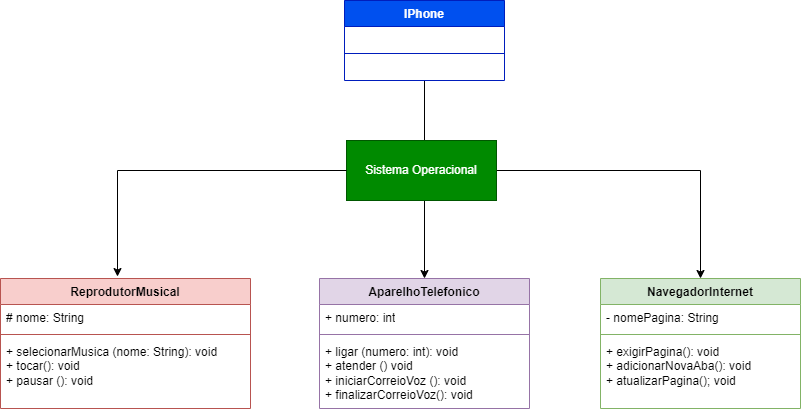

The diagram above was exported from draw.io. Its source (the exported page's mxGraphModel, read from the mxfile embedded in the PNG):
<mxGraphModel dx="954" dy="566" grid="1" gridSize="10" guides="1" tooltips="1" connect="1" arrows="1" fold="1" page="1" pageScale="1" pageWidth="827" pageHeight="1169" math="0" shadow="0">
  <root>
    <mxCell id="0" />
    <mxCell id="1" parent="0" />
    <mxCell id="0QLQhDDDdnIuNcB_DOgp-11" style="edgeStyle=orthogonalEdgeStyle;rounded=0;orthogonalLoop=1;jettySize=auto;html=1;entryX=0.5;entryY=0;entryDx=0;entryDy=0;" parent="1" source="bM51rlXCX0O60b6D_Yoe-1" target="0QLQhDDDdnIuNcB_DOgp-1" edge="1">
      <mxGeometry relative="1" as="geometry" />
    </mxCell>
    <mxCell id="bM51rlXCX0O60b6D_Yoe-1" value="&lt;font style=&quot;vertical-align: inherit;&quot;&gt;&lt;font style=&quot;vertical-align: inherit;&quot;&gt;IPhone&lt;/font&gt;&lt;/font&gt;" style="swimlane;fontStyle=1;align=center;verticalAlign=top;childLayout=stackLayout;horizontal=1;startSize=26;horizontalStack=0;resizeParent=1;resizeParentMax=0;resizeLast=0;collapsible=1;marginBottom=0;whiteSpace=wrap;html=1;fillColor=#0050ef;fontColor=#ffffff;strokeColor=#001DBC;" parent="1" vertex="1">
      <mxGeometry x="358" y="40" width="160" height="80" as="geometry" />
    </mxCell>
    <mxCell id="bM51rlXCX0O60b6D_Yoe-3" value="" style="line;strokeWidth=1;fillColor=none;align=left;verticalAlign=middle;spacingTop=-1;spacingLeft=3;spacingRight=3;rotatable=0;labelPosition=right;points=[];portConstraint=eastwest;strokeColor=inherit;" parent="bM51rlXCX0O60b6D_Yoe-1" vertex="1">
      <mxGeometry y="26" width="160" height="54" as="geometry" />
    </mxCell>
    <mxCell id="bM51rlXCX0O60b6D_Yoe-5" value="NavegadorInternet" style="swimlane;fontStyle=1;align=center;verticalAlign=top;childLayout=stackLayout;horizontal=1;startSize=26;horizontalStack=0;resizeParent=1;resizeParentMax=0;resizeLast=0;collapsible=1;marginBottom=0;whiteSpace=wrap;html=1;fillColor=#d5e8d4;strokeColor=#82b366;" parent="1" vertex="1">
      <mxGeometry x="614" y="318" width="200" height="130" as="geometry" />
    </mxCell>
    <mxCell id="bM51rlXCX0O60b6D_Yoe-6" value="- nomePagina: String" style="text;align=left;verticalAlign=top;spacingLeft=4;spacingRight=4;overflow=hidden;rotatable=0;points=[[0,0.5],[1,0.5]];portConstraint=eastwest;whiteSpace=wrap;html=1;" parent="bM51rlXCX0O60b6D_Yoe-5" vertex="1">
      <mxGeometry y="26" width="200" height="26" as="geometry" />
    </mxCell>
    <mxCell id="bM51rlXCX0O60b6D_Yoe-7" value="" style="line;strokeWidth=1;fillColor=none;align=left;verticalAlign=middle;spacingTop=-1;spacingLeft=3;spacingRight=3;rotatable=0;labelPosition=right;points=[];portConstraint=eastwest;strokeColor=inherit;" parent="bM51rlXCX0O60b6D_Yoe-5" vertex="1">
      <mxGeometry y="52" width="200" height="8" as="geometry" />
    </mxCell>
    <mxCell id="bM51rlXCX0O60b6D_Yoe-8" value="+ exigirPagina(): void&lt;div&gt;+ adicionarNovaAba(): void&lt;/div&gt;&lt;div&gt;+ atualizarPagina(); void&lt;/div&gt;" style="text;align=left;verticalAlign=top;spacingLeft=4;spacingRight=4;overflow=hidden;rotatable=0;points=[[0,0.5],[1,0.5]];portConstraint=eastwest;whiteSpace=wrap;html=1;" parent="bM51rlXCX0O60b6D_Yoe-5" vertex="1">
      <mxGeometry y="60" width="200" height="70" as="geometry" />
    </mxCell>
    <mxCell id="bM51rlXCX0O60b6D_Yoe-13" value="ReprodutorMusical" style="swimlane;fontStyle=1;align=center;verticalAlign=top;childLayout=stackLayout;horizontal=1;startSize=26;horizontalStack=0;resizeParent=1;resizeParentMax=0;resizeLast=0;collapsible=1;marginBottom=0;whiteSpace=wrap;html=1;fillColor=#f8cecc;strokeColor=#b85450;" parent="1" vertex="1">
      <mxGeometry x="14" y="318" width="250" height="130" as="geometry" />
    </mxCell>
    <mxCell id="bM51rlXCX0O60b6D_Yoe-14" value="# nome: String" style="text;align=left;verticalAlign=top;spacingLeft=4;spacingRight=4;overflow=hidden;rotatable=0;points=[[0,0.5],[1,0.5]];portConstraint=eastwest;whiteSpace=wrap;html=1;" parent="bM51rlXCX0O60b6D_Yoe-13" vertex="1">
      <mxGeometry y="26" width="250" height="26" as="geometry" />
    </mxCell>
    <mxCell id="bM51rlXCX0O60b6D_Yoe-15" value="" style="line;strokeWidth=1;fillColor=none;align=left;verticalAlign=middle;spacingTop=-1;spacingLeft=3;spacingRight=3;rotatable=0;labelPosition=right;points=[];portConstraint=eastwest;strokeColor=inherit;" parent="bM51rlXCX0O60b6D_Yoe-13" vertex="1">
      <mxGeometry y="52" width="250" height="8" as="geometry" />
    </mxCell>
    <mxCell id="bM51rlXCX0O60b6D_Yoe-16" value="+ selecionarMusica (nome: String): void&lt;div&gt;+ tocar(): void&lt;/div&gt;&lt;div&gt;+ pausar (): void&lt;/div&gt;&lt;div&gt;&lt;br&gt;&lt;/div&gt;" style="text;align=left;verticalAlign=top;spacingLeft=4;spacingRight=4;overflow=hidden;rotatable=0;points=[[0,0.5],[1,0.5]];portConstraint=eastwest;whiteSpace=wrap;html=1;" parent="bM51rlXCX0O60b6D_Yoe-13" vertex="1">
      <mxGeometry y="60" width="250" height="70" as="geometry" />
    </mxCell>
    <mxCell id="0QLQhDDDdnIuNcB_DOgp-1" value="AparelhoTelefonico" style="swimlane;fontStyle=1;align=center;verticalAlign=top;childLayout=stackLayout;horizontal=1;startSize=26;horizontalStack=0;resizeParent=1;resizeParentMax=0;resizeLast=0;collapsible=1;marginBottom=0;whiteSpace=wrap;html=1;fillColor=#e1d5e7;strokeColor=#9673a6;" parent="1" vertex="1">
      <mxGeometry x="333" y="318" width="210" height="130" as="geometry" />
    </mxCell>
    <mxCell id="0QLQhDDDdnIuNcB_DOgp-2" value="+ numero: int" style="text;align=left;verticalAlign=top;spacingLeft=4;spacingRight=4;overflow=hidden;rotatable=0;points=[[0,0.5],[1,0.5]];portConstraint=eastwest;whiteSpace=wrap;html=1;" parent="0QLQhDDDdnIuNcB_DOgp-1" vertex="1">
      <mxGeometry y="26" width="210" height="26" as="geometry" />
    </mxCell>
    <mxCell id="0QLQhDDDdnIuNcB_DOgp-3" value="" style="line;strokeWidth=1;fillColor=none;align=left;verticalAlign=middle;spacingTop=-1;spacingLeft=3;spacingRight=3;rotatable=0;labelPosition=right;points=[];portConstraint=eastwest;strokeColor=inherit;" parent="0QLQhDDDdnIuNcB_DOgp-1" vertex="1">
      <mxGeometry y="52" width="210" height="8" as="geometry" />
    </mxCell>
    <mxCell id="0QLQhDDDdnIuNcB_DOgp-4" value="+ ligar (numero: int): void&lt;div&gt;+ atender () v&lt;span style=&quot;background-color: initial;&quot;&gt;oid&lt;/span&gt;&lt;/div&gt;&lt;div&gt;+ iniciarCorreioVoz (): void&lt;/div&gt;&lt;div&gt;+ finalizarCorreioVoz(): void&lt;/div&gt;" style="text;align=left;verticalAlign=top;spacingLeft=4;spacingRight=4;overflow=hidden;rotatable=0;points=[[0,0.5],[1,0.5]];portConstraint=eastwest;whiteSpace=wrap;html=1;" parent="0QLQhDDDdnIuNcB_DOgp-1" vertex="1">
      <mxGeometry y="60" width="210" height="70" as="geometry" />
    </mxCell>
    <mxCell id="0QLQhDDDdnIuNcB_DOgp-13" style="edgeStyle=orthogonalEdgeStyle;rounded=0;orthogonalLoop=1;jettySize=auto;html=1;entryX=0.5;entryY=0;entryDx=0;entryDy=0;" parent="1" source="0QLQhDDDdnIuNcB_DOgp-8" target="bM51rlXCX0O60b6D_Yoe-5" edge="1">
      <mxGeometry relative="1" as="geometry" />
    </mxCell>
    <mxCell id="0QLQhDDDdnIuNcB_DOgp-8" value="Sistema Operacional" style="html=1;whiteSpace=wrap;fillColor=#008a00;fontColor=#ffffff;strokeColor=#005700;" parent="1" vertex="1">
      <mxGeometry x="360" y="180" width="150" height="60" as="geometry" />
    </mxCell>
    <mxCell id="0QLQhDDDdnIuNcB_DOgp-14" style="edgeStyle=orthogonalEdgeStyle;rounded=0;orthogonalLoop=1;jettySize=auto;html=1;entryX=0.468;entryY=-0.015;entryDx=0;entryDy=0;entryPerimeter=0;" parent="1" source="0QLQhDDDdnIuNcB_DOgp-8" target="bM51rlXCX0O60b6D_Yoe-13" edge="1">
      <mxGeometry relative="1" as="geometry" />
    </mxCell>
  </root>
</mxGraphModel>